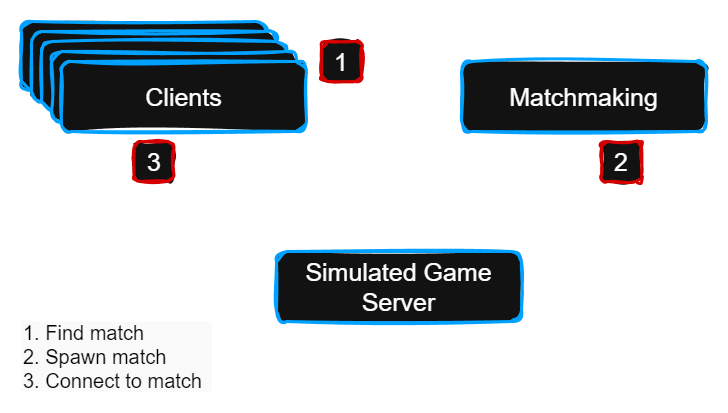

The diagram above was exported from draw.io. Its source (the exported page's mxGraphModel, read from the mxfile embedded in the PNG):
<mxGraphModel dx="2825" dy="1140" grid="1" gridSize="10" guides="1" tooltips="1" connect="1" arrows="1" fold="1" page="1" pageScale="1" pageWidth="850" pageHeight="1100" math="0" shadow="0">
  <root>
    <mxCell id="0" />
    <mxCell id="1" parent="0" />
    <mxCell id="5Wtn8eJZuDG-GTIRGkYj-1" value="&lt;span style=&quot;font-size: 25px;&quot;&gt;Simulated Game Server&lt;/span&gt;" style="rounded=1;whiteSpace=wrap;html=1;strokeColor=#00A1FF;strokeWidth=3;sketch=1;curveFitting=1;jiggle=2;" vertex="1" parent="1">
      <mxGeometry x="-525" y="550" width="245" height="70" as="geometry" />
    </mxCell>
    <mxCell id="5Wtn8eJZuDG-GTIRGkYj-2" style="edgeStyle=orthogonalEdgeStyle;rounded=0;orthogonalLoop=1;jettySize=auto;html=1;exitX=0.5;exitY=1;exitDx=0;exitDy=0;entryX=1;entryY=0.5;entryDx=0;entryDy=0;strokeWidth=4;sketch=1;curveFitting=1;jiggle=2;" edge="1" parent="1" source="5Wtn8eJZuDG-GTIRGkYj-3" target="5Wtn8eJZuDG-GTIRGkYj-1">
      <mxGeometry relative="1" as="geometry" />
    </mxCell>
    <mxCell id="5Wtn8eJZuDG-GTIRGkYj-3" value="&lt;span style=&quot;font-size: 25px;&quot;&gt;Matchmaking&lt;/span&gt;" style="rounded=1;whiteSpace=wrap;html=1;strokeColor=#00A1FF;strokeWidth=3;sketch=1;curveFitting=1;jiggle=2;" vertex="1" parent="1">
      <mxGeometry x="-340" y="360" width="245" height="70" as="geometry" />
    </mxCell>
    <mxCell id="5Wtn8eJZuDG-GTIRGkYj-4" value="&lt;span style=&quot;font-size: 25px;&quot;&gt;Clients&lt;/span&gt;" style="rounded=1;whiteSpace=wrap;html=1;strokeColor=#00A1FF;strokeWidth=3;sketch=1;curveFitting=1;jiggle=2;" vertex="1" parent="1">
      <mxGeometry x="-780" y="320" width="245" height="70" as="geometry" />
    </mxCell>
    <mxCell id="5Wtn8eJZuDG-GTIRGkYj-5" value="&lt;span style=&quot;font-size: 25px;&quot;&gt;Clients&lt;/span&gt;" style="rounded=1;whiteSpace=wrap;html=1;strokeColor=#00A1FF;strokeWidth=3;sketch=1;curveFitting=1;jiggle=2;" vertex="1" parent="1">
      <mxGeometry x="-770" y="330" width="245" height="70" as="geometry" />
    </mxCell>
    <mxCell id="5Wtn8eJZuDG-GTIRGkYj-6" value="&lt;span style=&quot;font-size: 25px;&quot;&gt;Clients&lt;/span&gt;" style="rounded=1;whiteSpace=wrap;html=1;strokeColor=#00A1FF;strokeWidth=3;sketch=1;curveFitting=1;jiggle=2;" vertex="1" parent="1">
      <mxGeometry x="-760" y="340" width="245" height="70" as="geometry" />
    </mxCell>
    <mxCell id="5Wtn8eJZuDG-GTIRGkYj-7" value="&lt;span style=&quot;font-size: 25px;&quot;&gt;Clients&lt;/span&gt;" style="rounded=1;whiteSpace=wrap;html=1;strokeColor=#00A1FF;strokeWidth=3;sketch=1;curveFitting=1;jiggle=2;" vertex="1" parent="1">
      <mxGeometry x="-750" y="350" width="245" height="70" as="geometry" />
    </mxCell>
    <mxCell id="5Wtn8eJZuDG-GTIRGkYj-8" style="edgeStyle=orthogonalEdgeStyle;rounded=0;orthogonalLoop=1;jettySize=auto;html=1;exitX=1;exitY=0.5;exitDx=0;exitDy=0;entryX=0;entryY=0.5;entryDx=0;entryDy=0;strokeWidth=4;sketch=1;curveFitting=1;jiggle=2;" edge="1" parent="1" source="5Wtn8eJZuDG-GTIRGkYj-10" target="5Wtn8eJZuDG-GTIRGkYj-3">
      <mxGeometry relative="1" as="geometry" />
    </mxCell>
    <mxCell id="5Wtn8eJZuDG-GTIRGkYj-9" style="edgeStyle=orthogonalEdgeStyle;rounded=0;orthogonalLoop=1;jettySize=auto;html=1;exitX=0.5;exitY=1;exitDx=0;exitDy=0;entryX=0;entryY=0.5;entryDx=0;entryDy=0;strokeWidth=4;sketch=1;curveFitting=1;jiggle=2;" edge="1" parent="1" source="5Wtn8eJZuDG-GTIRGkYj-10" target="5Wtn8eJZuDG-GTIRGkYj-1">
      <mxGeometry relative="1" as="geometry" />
    </mxCell>
    <mxCell id="5Wtn8eJZuDG-GTIRGkYj-10" value="&lt;span style=&quot;font-size: 25px;&quot;&gt;Clients&lt;/span&gt;" style="rounded=1;whiteSpace=wrap;html=1;strokeColor=#00A1FF;strokeWidth=3;sketch=1;curveFitting=1;jiggle=2;" vertex="1" parent="1">
      <mxGeometry x="-740" y="360" width="245" height="70" as="geometry" />
    </mxCell>
    <mxCell id="5Wtn8eJZuDG-GTIRGkYj-11" value="&lt;span style=&quot;font-size: 25px;&quot;&gt;3&lt;/span&gt;" style="rounded=1;whiteSpace=wrap;html=1;strokeColor=#D60000;strokeWidth=3;sketch=1;curveFitting=1;jiggle=2;" vertex="1" parent="1">
      <mxGeometry x="-667.5" y="440" width="40" height="40" as="geometry" />
    </mxCell>
    <mxCell id="5Wtn8eJZuDG-GTIRGkYj-12" value="&lt;span style=&quot;font-size: 25px;&quot;&gt;2&lt;/span&gt;" style="rounded=1;whiteSpace=wrap;html=1;strokeColor=#D60000;strokeWidth=3;sketch=1;curveFitting=1;jiggle=2;" vertex="1" parent="1">
      <mxGeometry x="-200" y="440" width="40" height="40" as="geometry" />
    </mxCell>
    <mxCell id="5Wtn8eJZuDG-GTIRGkYj-13" value="&lt;span style=&quot;font-size: 25px;&quot;&gt;1&lt;/span&gt;" style="rounded=1;whiteSpace=wrap;html=1;strokeColor=#D60000;strokeWidth=3;sketch=1;curveFitting=1;jiggle=2;" vertex="1" parent="1">
      <mxGeometry x="-480" y="340" width="40" height="40" as="geometry" />
    </mxCell>
    <mxCell id="5Wtn8eJZuDG-GTIRGkYj-14" value="&lt;font style=&quot;color: rgb(0, 0, 0); font-size: 20px;&quot;&gt;1. Find match&lt;/font&gt;&lt;div&gt;&lt;div&gt;&lt;font style=&quot;color: rgb(0, 0, 0); font-size: 20px;&quot;&gt;2. Spawn match&lt;/font&gt;&lt;/div&gt;&lt;div&gt;&lt;font style=&quot;color: rgb(0, 0, 0); font-size: 20px;&quot;&gt;3. Connect to match&lt;/font&gt;&lt;/div&gt;&lt;/div&gt;" style="text;html=1;align=left;verticalAlign=middle;whiteSpace=wrap;rounded=0;fillColor=#FAFAFA;" vertex="1" parent="1">
      <mxGeometry x="-780" y="620" width="190" height="70" as="geometry" />
    </mxCell>
  </root>
</mxGraphModel>